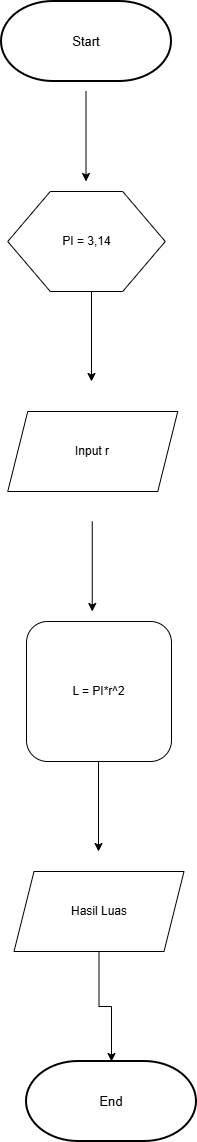

The diagram above was exported from draw.io. Its source (the exported page's mxGraphModel, read from the mxfile embedded in the PNG):
<mxGraphModel dx="774" dy="451" grid="1" gridSize="10" guides="1" tooltips="1" connect="1" arrows="1" fold="1" page="1" pageScale="1" pageWidth="827" pageHeight="1169" math="0" shadow="0">
  <root>
    <mxCell id="0" />
    <mxCell id="1" parent="0" />
    <mxCell id="Nq6iTdFc8Algumk0-TMg-3" parent="1" style="strokeWidth=2;html=1;shape=mxgraph.flowchart.terminator;whiteSpace=wrap;fontSize=13;" value="&lt;font&gt;Start&lt;/font&gt;" vertex="1">
      <mxGeometry height="80" width="170" x="80" y="40" as="geometry" />
    </mxCell>
    <mxCell id="Nq6iTdFc8Algumk0-TMg-6" edge="1" parent="1" style="endArrow=classic;html=1;rounded=0;" value="">
      <mxGeometry height="50" relative="1" width="50" as="geometry">
        <mxPoint x="164.5" y="130" as="sourcePoint" />
        <mxPoint x="164.5" y="220" as="targetPoint" />
      </mxGeometry>
    </mxCell>
    <mxCell id="Nq6iTdFc8Algumk0-TMg-7" parent="1" style="shape=parallelogram;perimeter=parallelogramPerimeter;whiteSpace=wrap;html=1;fixedSize=1;" value="Input r" vertex="1">
      <mxGeometry height="80" width="170" x="86.25" y="450" as="geometry" />
    </mxCell>
    <mxCell id="Nq6iTdFc8Algumk0-TMg-8" parent="1" style="rounded=1;whiteSpace=wrap;html=1;" value="L = PI*r^2" vertex="1">
      <mxGeometry height="140" width="145" x="105" y="660" as="geometry" />
    </mxCell>
    <mxCell id="Nq6iTdFc8Algumk0-TMg-9" edge="1" parent="1" style="endArrow=classic;html=1;rounded=0;" value="">
      <mxGeometry height="50" relative="1" width="50" as="geometry">
        <mxPoint x="170" y="330" as="sourcePoint" />
        <mxPoint x="170" y="420" as="targetPoint" />
      </mxGeometry>
    </mxCell>
    <mxCell id="Nq6iTdFc8Algumk0-TMg-10" edge="1" parent="1" style="endArrow=classic;html=1;rounded=0;" value="">
      <mxGeometry height="50" relative="1" width="50" as="geometry">
        <mxPoint x="170.75" y="560" as="sourcePoint" />
        <mxPoint x="170.75" y="650" as="targetPoint" />
      </mxGeometry>
    </mxCell>
    <mxCell id="Nq6iTdFc8Algumk0-TMg-18" edge="1" parent="1" source="Nq6iTdFc8Algumk0-TMg-11" style="edgeStyle=orthogonalEdgeStyle;rounded=0;orthogonalLoop=1;jettySize=auto;html=1;" target="Nq6iTdFc8Algumk0-TMg-12" value="">
      <mxGeometry relative="1" as="geometry" />
    </mxCell>
    <mxCell id="Nq6iTdFc8Algumk0-TMg-11" parent="1" style="shape=parallelogram;perimeter=parallelogramPerimeter;whiteSpace=wrap;html=1;fixedSize=1;" value="Hasil Luas" vertex="1">
      <mxGeometry height="80" width="170" x="92.5" y="910" as="geometry" />
    </mxCell>
    <mxCell id="Nq6iTdFc8Algumk0-TMg-12" parent="1" style="strokeWidth=2;html=1;shape=mxgraph.flowchart.terminator;whiteSpace=wrap;fontSize=13;" value="End" vertex="1">
      <mxGeometry height="80" width="170" x="105" y="1100" as="geometry" />
    </mxCell>
    <mxCell id="Nq6iTdFc8Algumk0-TMg-13" edge="1" parent="1" style="endArrow=classic;html=1;rounded=0;" value="">
      <mxGeometry height="50" relative="1" width="50" as="geometry">
        <mxPoint x="177" y="800" as="sourcePoint" />
        <mxPoint x="177" y="890" as="targetPoint" />
      </mxGeometry>
    </mxCell>
    <mxCell id="Nq6iTdFc8Algumk0-TMg-15" parent="1" style="verticalLabelPosition=middle;verticalAlign=middle;html=1;shape=hexagon;perimeter=hexagonPerimeter2;arcSize=6;size=0.27;direction=east;labelPosition=center;align=center;" value="PI = 3,14" vertex="1">
      <mxGeometry height="100" width="157.5" x="86.25" y="230" as="geometry" />
    </mxCell>
  </root>
</mxGraphModel>